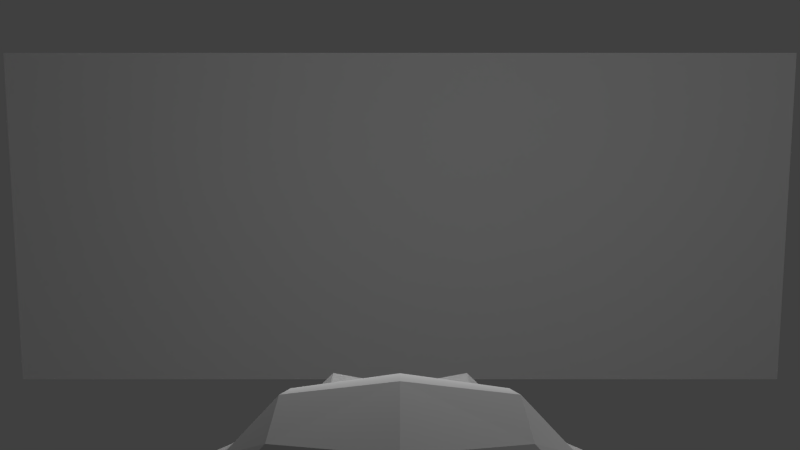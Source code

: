 # Source: quest-city.blend  (saved by Blender 2.59.0; exported with 4.5.12 LTS)
import bpy
from mathutils import Matrix  # noqa: F401  (used for matrix-valued properties, if any)

bpy.ops.wm.read_factory_settings(use_empty=True)
scene = bpy.context.scene
scene.name = 'level1'

# ---- collections
col_collection_1 = bpy.data.collections.new('Collection 1'); scene.collection.children.link(col_collection_1)
col_skybox = bpy.data.collections.new('skybox')  # instanced only; not linked into the scene
col_tiledfloor = bpy.data.collections.new('tiledfloor')  # instanced only; not linked into the scene
col_apartment = bpy.data.collections.new('apartment')  # instanced only; not linked into the scene
col_apartment_1 = bpy.data.collections.new('apartment')  # instanced only; not linked into the scene
col_jewel = bpy.data.collections.new('jewel')  # instanced only; not linked into the scene

# ---- world
world_world = bpy.data.worlds.new('World'); scene.world = world_world
world_world.color = (0.05088, 0.05088, 0.05088)
world_world.use_sun_shadow = False
world_world.sun_shadow_jitter_overblur = 0.0
world_world.cycles.sampling_method = 'MANUAL'
world_world.cycles.sample_map_resolution = 256

# ---- cameras
cam_camera = bpy.data.cameras.new('Camera')
cam_camera.clip_end = 100.0
cam_camera.lens = 35.0
cam_camera.ortho_scale = 7.314
cam_camera.dof.focus_distance = 0.0
cam_camera.dof.aperture_fstop = 128.0
cam_camera_001 = bpy.data.cameras.new('Camera.001')
cam_camera_001.clip_end = 1e+04
cam_camera_001.lens = 35.0
cam_camera_001.dof.focus_distance = 0.0
cam_camera_001.dof.aperture_fstop = 128.0

# ---- lights
light_point = bpy.data.lights.new('Point', 'POINT')
light_point.transmission_factor = 0.0
light_point.energy = 100.0
light_point.shadow_buffer_clip_start = 0.5
light_point.shadow_soft_size = 1.0
light_point.shadow_maximum_resolution = 0.006
light_point.use_absolute_resolution = True
light_point.cycles.use_multiple_importance_sampling = False
light_lamp = bpy.data.lights.new('Lamp', 'POINT')
light_lamp.transmission_factor = 0.0
light_lamp.cutoff_distance = 30.0
light_lamp.energy = 100.0
light_lamp.shadow_buffer_clip_start = 1.001
light_lamp.shadow_soft_size = 1.0
light_lamp.shadow_maximum_resolution = 0.006
light_lamp.use_absolute_resolution = True
light_lamp.cycles.use_multiple_importance_sampling = False

# ---- meshes
me_cube = bpy.data.meshes.new('Cube')
me_cube.from_pydata([(1.0, 1.0, -1.0), (1.0, -1.0, -1.0), (-1.0, -1.0, -1.0), (-1.0, 1.0, -1.0), (1.0, 1.0, 1.0), (1.0, -1.0, 1.0), (-1.0, -1.0, 1.0), (-1.0, 1.0, 1.0)], [], [(0, 1, 2, 3), (4, 7, 6, 5), (0, 4, 5, 1), (1, 5, 6, 2), (2, 6, 7, 3), (4, 0, 3, 7)])
_uv = me_cube.uv_layers.new(name='UVTex')
_uv.uv.foreach_set('vector', [0.0, 0.0, 1.0, 0.0, 1.0, 1.0, 0.0, 1.0, 0.0, 0.0, 1.0, 0.0, 1.0, 1.0, 0.0, 1.0, 0.0, 0.0, 1.0, 0.0, 1.0, 1.0, 0.0, 1.0, 1.0, 0.0, 1.0, 1.0, 0.0, 1.0, 0.0, 2.682e-07, 0.0, 0.0, 1.0, 0.0, 1.0, 1.0, 0.0, 1.0, 0.0, 0.0, 1.0, 0.0, 1.0, 1.0, 0.0, 1.0])
me_cube.use_remesh_preserve_volume = False
me_cube.use_remesh_preserve_attributes = False
me_cube.use_mirror_vertex_groups = False
me_cube.update()
me_cube_001 = bpy.data.meshes.new('Cube.001')
me_cube_001.from_pydata([(1.0, 1.0, -1.0), (1.0, -1.0, -1.0), (-1.0, -1.0, -1.0), (-1.0, 1.0, -1.0), (1.0, 1.0, 1.0), (1.0, -1.0, 1.0), (-1.0, -1.0, 1.0), (-1.0, 1.0, 1.0)], [], [(0, 1, 2, 3), (4, 7, 6, 5), (0, 4, 5, 1), (1, 5, 6, 2), (2, 6, 7, 3), (4, 0, 3, 7)])
me_cube_001.use_remesh_preserve_volume = False
me_cube_001.use_remesh_preserve_attributes = False
me_cube_001.use_mirror_vertex_groups = False
me_cube_001.update()
me_monkey = bpy.data.meshes.new('Monkey')
me_monkey.from_pydata([(0.4375, 0.1641, 0.7656), (-0.4375, 0.1641, 0.7656), (0.5, 0.09375, 0.6875), (-0.5, 0.09375, 0.6875), (0.5469, 0.05469, 0.5781), (-0.5469, 0.05469, 0.5781), (0.3516, -0.02344, 0.6172), (-0.3516, -0.02344, 0.6172), (0.3516, 0.03125, 0.7188), (-0.3516, 0.03125, 0.7188), (0.3516, 0.1328, 0.7812), (-0.3516, 0.1328, 0.7812), (0.2734, 0.1641, 0.7969), (-0.2734, 0.1641, 0.7969), (0.2031, 0.09375, 0.7422), (-0.2031, 0.09375, 0.7422), (0.1562, 0.05469, 0.6484), (-0.1562, 0.05469, 0.6484), (0.07812, 0.2422, 0.6562), (-0.07812, 0.2422, 0.6562), (0.1406, 0.2422, 0.7422), (-0.1406, 0.2422, 0.7422), (0.2422, 0.2422, 0.7969), (-0.2422, 0.2422, 0.7969), (0.2734, 0.3281, 0.7969), (-0.2734, 0.3281, 0.7969), (0.2031, 0.3906, 0.7422), (-0.2031, 0.3906, 0.7422), (0.1562, 0.4375, 0.6484), (-0.1562, 0.4375, 0.6484), (0.3516, 0.5156, 0.6172), (-0.3516, 0.5156, 0.6172), (0.3516, 0.4531, 0.7188), (-0.3516, 0.4531, 0.7188), (0.3516, 0.3594, 0.7812), (-0.3516, 0.3594, 0.7812), (0.4375, 0.3281, 0.7656), (-0.4375, 0.3281, 0.7656), (0.5, 0.3906, 0.6875), (-0.5, 0.3906, 0.6875), (0.5469, 0.4375, 0.5781), (-0.5469, 0.4375, 0.5781), (0.625, 0.2422, 0.5625), (-0.625, 0.2422, 0.5625), (0.5625, 0.2422, 0.6719), (-0.5625, 0.2422, 0.6719), (0.4688, 0.2422, 0.7578), (-0.4688, 0.2422, 0.7578), (0.4766, 0.2422, 0.7734), (-0.4766, 0.2422, 0.7734), (0.4453, 0.3359, 0.7812), (-0.4453, 0.3359, 0.7812), (0.3516, 0.375, 0.8047), (-0.3516, 0.375, 0.8047), (0.2656, 0.3359, 0.8203), (-0.2656, 0.3359, 0.8203), (0.2266, 0.2422, 0.8203), (-0.2266, 0.2422, 0.8203), (0.2656, 0.1562, 0.8203), (-0.2656, 0.1562, 0.8203), (0.3516, 0.2422, 0.8281), (-0.3516, 0.2422, 0.8281), (0.3516, 0.1172, 0.8047), (-0.3516, 0.1172, 0.8047), (0.4453, 0.1562, 0.7812), (-0.4453, 0.1562, 0.7812), (0.0, 0.4297, 0.7422), (0.0, 0.3516, 0.8203), (0.0, -0.6797, 0.7344), (0.0, -0.3203, 0.7812), (0.0, -0.1875, 0.7969), (0.0, -0.7734, 0.7188), (0.0, 0.4062, 0.6016), (0.0, 0.5703, 0.5703), (0.0, 0.8984, -0.5469), (0.0, 0.5625, -0.8516), (0.0, 0.07031, -0.8281), (0.0, -0.3828, -0.3516), (0.2031, -0.1875, 0.5625), (-0.2031, -0.1875, 0.5625), (0.3125, -0.4375, 0.5703), (-0.3125, -0.4375, 0.5703), (0.3516, -0.6953, 0.5703), (-0.3516, -0.6953, 0.5703), (0.3672, -0.8906, 0.5312), (-0.3672, -0.8906, 0.5312), (0.3281, -0.9453, 0.5234), (-0.3281, -0.9453, 0.5234), (0.1797, -0.9688, 0.5547), (-0.1797, -0.9688, 0.5547), (0.0, -0.9844, 0.5781), (0.4375, -0.1406, 0.5312), (-0.4375, -0.1406, 0.5312), (0.6328, -0.03906, 0.5391), (-0.6328, -0.03906, 0.5391), (0.8281, 0.1484, 0.4453), (-0.8281, 0.1484, 0.4453), (0.8594, 0.4297, 0.5938), (-0.8594, 0.4297, 0.5938), (0.7109, 0.4844, 0.625), (-0.7109, 0.4844, 0.625), (0.4922, 0.6016, 0.6875), (-0.4922, 0.6016, 0.6875), (0.3203, 0.7578, 0.7344), (-0.3203, 0.7578, 0.7344), (0.1562, 0.7188, 0.7578), (-0.1562, 0.7188, 0.7578), (0.0625, 0.4922, 0.75), (-0.0625, 0.4922, 0.75), (0.1641, 0.4141, 0.7734), (-0.1641, 0.4141, 0.7734), (0.125, 0.3047, 0.7656), (-0.125, 0.3047, 0.7656), (0.2031, 0.09375, 0.7422), (-0.2031, 0.09375, 0.7422), (0.375, 0.01562, 0.7031), (-0.375, 0.01562, 0.7031), (0.4922, 0.0625, 0.6719), (-0.4922, 0.0625, 0.6719), (0.625, 0.1875, 0.6484), (-0.625, 0.1875, 0.6484), (0.6406, 0.2969, 0.6484), (-0.6406, 0.2969, 0.6484), (0.6016, 0.375, 0.6641), (-0.6016, 0.375, 0.6641), (0.4297, 0.4375, 0.7188), (-0.4297, 0.4375, 0.7188), (0.25, 0.4688, 0.7578), (-0.25, 0.4688, 0.7578), (0.0, -0.7656, 0.7344), (0.1094, -0.7188, 0.7344), (-0.1094, -0.7188, 0.7344), (0.1172, -0.8359, 0.7109), (-0.1172, -0.8359, 0.7109), (0.0625, -0.8828, 0.6953), (-0.0625, -0.8828, 0.6953), (0.0, -0.8906, 0.6875), (0.0, -0.1953, 0.75), (0.0, -0.1406, 0.7422), (0.1016, -0.1484, 0.7422), (-0.1016, -0.1484, 0.7422), (0.125, -0.2266, 0.75), (-0.125, -0.2266, 0.75), (0.08594, -0.2891, 0.7422), (-0.08594, -0.2891, 0.7422), (0.3984, -0.04688, 0.6719), (-0.3984, -0.04688, 0.6719), (0.6172, 0.05469, 0.625), (-0.6172, 0.05469, 0.625), (0.7266, 0.2031, 0.6016), (-0.7266, 0.2031, 0.6016), (0.7422, 0.375, 0.6562), (-0.7422, 0.375, 0.6562), (0.6875, 0.4141, 0.7266), (-0.6875, 0.4141, 0.7266), (0.4375, 0.5469, 0.7969), (-0.4375, 0.5469, 0.7969), (0.3125, 0.6406, 0.8359), (-0.3125, 0.6406, 0.8359), (0.2031, 0.6172, 0.8516), (-0.2031, 0.6172, 0.8516), (0.1016, 0.4297, 0.8438), (-0.1016, 0.4297, 0.8438), (0.125, -0.1016, 0.8125), (-0.125, -0.1016, 0.8125), (0.2109, -0.4453, 0.7109), (-0.2109, -0.4453, 0.7109), (0.25, -0.7031, 0.6875), (-0.25, -0.7031, 0.6875), (0.2656, -0.8203, 0.6641), (-0.2656, -0.8203, 0.6641), (0.2344, -0.9141, 0.6328), (-0.2344, -0.9141, 0.6328), (0.1641, -0.9297, 0.6328), (-0.1641, -0.9297, 0.6328), (0.0, -0.9453, 0.6406), (0.0, 0.04688, 0.7266), (0.0, 0.2109, 0.7656), (0.3281, 0.4766, 0.7422), (-0.3281, 0.4766, 0.7422), (0.1641, 0.1406, 0.75), (-0.1641, 0.1406, 0.75), (0.1328, 0.2109, 0.7578), (-0.1328, 0.2109, 0.7578), (0.1172, -0.6875, 0.7344), (-0.1172, -0.6875, 0.7344), (0.07812, -0.4453, 0.75), (-0.07812, -0.4453, 0.75), (0.0, -0.4453, 0.75), (0.0, -0.3281, 0.7422), (0.09375, -0.2734, 0.7812), (-0.09375, -0.2734, 0.7812), (0.1328, -0.2266, 0.7969), (-0.1328, -0.2266, 0.7969), (0.1094, -0.1328, 0.7812), (-0.1094, -0.1328, 0.7812), (0.03906, -0.125, 0.7812), (-0.03906, -0.125, 0.7812), (0.0, -0.2031, 0.8281), (0.04688, -0.1484, 0.8125), (-0.04688, -0.1484, 0.8125), (0.09375, -0.1562, 0.8125), (-0.09375, -0.1562, 0.8125), (0.1094, -0.2266, 0.8281), (-0.1094, -0.2266, 0.8281), (0.07812, -0.25, 0.8047), (-0.07812, -0.25, 0.8047), (0.0, -0.2891, 0.8047), (0.2578, -0.3125, 0.5547), (-0.2578, -0.3125, 0.5547), (0.1641, -0.2422, 0.7109), (-0.1641, -0.2422, 0.7109), (0.1797, -0.3125, 0.7109), (-0.1797, -0.3125, 0.7109), (0.2344, -0.25, 0.5547), (-0.2344, -0.25, 0.5547), (0.0, -0.875, 0.6875), (0.04688, -0.8672, 0.6875), (-0.04688, -0.8672, 0.6875), (0.09375, -0.8203, 0.7109), (-0.09375, -0.8203, 0.7109), (0.09375, -0.7422, 0.7266), (-0.09375, -0.7422, 0.7266), (0.0, -0.7812, 0.6562), (0.09375, -0.75, 0.6641), (-0.09375, -0.75, 0.6641), (0.09375, -0.8125, 0.6406), (-0.09375, -0.8125, 0.6406), (0.04688, -0.8516, 0.6328), (-0.04688, -0.8516, 0.6328), (0.0, -0.8594, 0.6328), (0.1719, 0.2188, 0.7812), (-0.1719, 0.2188, 0.7812), (0.1875, 0.1562, 0.7734), (-0.1875, 0.1562, 0.7734), (0.3359, 0.4297, 0.7578), (-0.3359, 0.4297, 0.7578), (0.2734, 0.4219, 0.7734), (-0.2734, 0.4219, 0.7734), (0.4219, 0.3984, 0.7734), (-0.4219, 0.3984, 0.7734), (0.5625, 0.3516, 0.6953), (-0.5625, 0.3516, 0.6953), (0.5859, 0.2891, 0.6875), (-0.5859, 0.2891, 0.6875), (0.5781, 0.1953, 0.6797), (-0.5781, 0.1953, 0.6797), (0.4766, 0.1016, 0.7188), (-0.4766, 0.1016, 0.7188), (0.375, 0.0625, 0.7422), (-0.375, 0.0625, 0.7422), (0.2266, 0.1094, 0.7812), (-0.2266, 0.1094, 0.7812), (0.1797, 0.2969, 0.7812), (-0.1797, 0.2969, 0.7812), (0.2109, 0.375, 0.7812), (-0.2109, 0.375, 0.7812), (0.2344, 0.3594, 0.7578), (-0.2344, 0.3594, 0.7578), (0.1953, 0.2969, 0.7578), (-0.1953, 0.2969, 0.7578), (0.2422, 0.125, 0.7578), (-0.2422, 0.125, 0.7578), (0.375, 0.08594, 0.7266), (-0.375, 0.08594, 0.7266), (0.4609, 0.1172, 0.7031), (-0.4609, 0.1172, 0.7031), (0.5469, 0.2109, 0.6719), (-0.5469, 0.2109, 0.6719), (0.5547, 0.2812, 0.6719), (-0.5547, 0.2812, 0.6719), (0.5312, 0.3359, 0.6797), (-0.5312, 0.3359, 0.6797), (0.4141, 0.3906, 0.75), (-0.4141, 0.3906, 0.75), (0.2812, 0.3984, 0.7656), (-0.2812, 0.3984, 0.7656), (0.3359, 0.4062, 0.75), (-0.3359, 0.4062, 0.75), (0.2031, 0.1719, 0.75), (-0.2031, 0.1719, 0.75), (0.1953, 0.2266, 0.75), (-0.1953, 0.2266, 0.75), (0.1094, 0.4609, 0.6094), (-0.1094, 0.4609, 0.6094), (0.1953, 0.6641, 0.6172), (-0.1953, 0.6641, 0.6172), (0.3359, 0.6875, 0.5938), (-0.3359, 0.6875, 0.5938), (0.4844, 0.5547, 0.5547), (-0.4844, 0.5547, 0.5547), (0.6797, 0.4531, 0.4922), (-0.6797, 0.4531, 0.4922), (0.7969, 0.4062, 0.4609), (-0.7969, 0.4062, 0.4609), (0.7734, 0.1641, 0.375), (-0.7734, 0.1641, 0.375), (0.6016, 0.0, 0.4141), (-0.6016, 0.0, 0.4141), (0.4375, -0.09375, 0.4688), (-0.4375, -0.09375, 0.4688), (0.0, 0.8984, 0.2891), (0.0, 0.9844, -0.07812), (0.0, -0.1953, -0.6719), (0.0, -0.4609, 0.1875), (0.0, -0.9766, 0.4609), (0.0, -0.8047, 0.3438), (0.0, -0.5703, 0.3203), (0.0, -0.4844, 0.2812), (0.8516, 0.2344, 0.05469), (-0.8516, 0.2344, 0.05469), (0.8594, 0.3203, -0.04688), (-0.8594, 0.3203, -0.04688), (0.7734, 0.2656, -0.4375), (-0.7734, 0.2656, -0.4375), (0.4609, 0.4375, -0.7031), (-0.4609, 0.4375, -0.7031), (0.7344, -0.04688, 0.07031), (-0.7344, -0.04688, 0.07031), (0.5938, -0.125, -0.1641), (-0.5938, -0.125, -0.1641), (0.6406, -0.007812, -0.4297), (-0.6406, -0.007812, -0.4297), (0.3359, 0.05469, -0.6641), (-0.3359, 0.05469, -0.6641), (0.2344, -0.3516, 0.4062), (-0.2344, -0.3516, 0.4062), (0.1797, -0.4141, 0.2578), (-0.1797, -0.4141, 0.2578), (0.2891, -0.7109, 0.3828), (-0.2891, -0.7109, 0.3828), (0.25, -0.5, 0.3906), (-0.25, -0.5, 0.3906), (0.3281, -0.9141, 0.3984), (-0.3281, -0.9141, 0.3984), (0.1406, -0.7578, 0.3672), (-0.1406, -0.7578, 0.3672), (0.125, -0.5391, 0.3594), (-0.125, -0.5391, 0.3594), (0.1641, -0.9453, 0.4375), (-0.1641, -0.9453, 0.4375), (0.2188, -0.2812, 0.4297), (-0.2188, -0.2812, 0.4297), (0.2109, -0.2266, 0.4688), (-0.2109, -0.2266, 0.4688), (0.2031, -0.1719, 0.5), (-0.2031, -0.1719, 0.5), (0.2109, -0.3906, 0.1641), (-0.2109, -0.3906, 0.1641), (0.2969, -0.3125, -0.2656), (-0.2969, -0.3125, -0.2656), (0.3438, -0.1484, -0.5391), (-0.3438, -0.1484, -0.5391), (0.4531, 0.8672, -0.3828), (-0.4531, 0.8672, -0.3828), (0.4531, 0.9297, -0.07031), (-0.4531, 0.9297, -0.07031), (0.4531, 0.8516, 0.2344), (-0.4531, 0.8516, 0.2344), (0.4609, 0.5234, 0.4297), (-0.4609, 0.5234, 0.4297), (0.7266, 0.4062, 0.3359), (-0.7266, 0.4062, 0.3359), (0.6328, 0.4531, 0.2812), (-0.6328, 0.4531, 0.2812), (0.6406, 0.7031, 0.05469), (-0.6406, 0.7031, 0.05469), (0.7969, 0.5625, 0.125), (-0.7969, 0.5625, 0.125), (0.7969, 0.6172, -0.1172), (-0.7969, 0.6172, -0.1172), (0.6406, 0.75, -0.1953), (-0.6406, 0.75, -0.1953), (0.6406, 0.6797, -0.4453), (-0.6406, 0.6797, -0.4453), (0.7969, 0.5391, -0.3594), (-0.7969, 0.5391, -0.3594), (0.6172, 0.3281, -0.5859), (-0.6172, 0.3281, -0.5859), (0.4844, 0.02344, -0.5469), (-0.4844, 0.02344, -0.5469), (0.8203, 0.3281, -0.2031), (-0.8203, 0.3281, -0.2031), (0.4062, -0.1719, 0.1484), (-0.4062, -0.1719, 0.1484), (0.4297, -0.1953, -0.2109), (-0.4297, -0.1953, -0.2109), (0.8906, 0.4062, -0.2344), (-0.8906, 0.4062, -0.2344), (0.7734, -0.1406, -0.125), (-0.7734, -0.1406, -0.125), (1.039, -0.1016, -0.3281), (-1.039, -0.1016, -0.3281), (1.281, 0.05469, -0.4297), (-1.281, 0.05469, -0.4297), (1.352, 0.3203, -0.4219), (-1.352, 0.3203, -0.4219), (1.234, 0.5078, -0.4219), (-1.234, 0.5078, -0.4219), (1.023, 0.4766, -0.3125), (-1.023, 0.4766, -0.3125), (1.016, 0.4141, -0.2891), (-1.016, 0.4141, -0.2891), (1.188, 0.4375, -0.3906), (-1.188, 0.4375, -0.3906), (1.266, 0.2891, -0.4062), (-1.266, 0.2891, -0.4062), (1.211, 0.07812, -0.4062), (-1.211, 0.07812, -0.4062), (1.031, -0.03906, -0.3047), (-1.031, -0.03906, -0.3047), (0.8281, -0.07031, -0.1328), (-0.8281, -0.07031, -0.1328), (0.9219, 0.3594, -0.2188), (-0.9219, 0.3594, -0.2188), (0.9453, 0.3047, -0.2891), (-0.9453, 0.3047, -0.2891), (0.8828, -0.02344, -0.2109), (-0.8828, -0.02344, -0.2109), (1.039, 0.0, -0.3672), (-1.039, 0.0, -0.3672), (1.188, 0.09375, -0.4453), (-1.188, 0.09375, -0.4453), (1.234, 0.25, -0.4453), (-1.234, 0.25, -0.4453), (1.172, 0.3594, -0.4375), (-1.172, 0.3594, -0.4375), (1.023, 0.3438, -0.3594), (-1.023, 0.3438, -0.3594), (0.8438, 0.2891, -0.2109), (-0.8438, 0.2891, -0.2109), (0.8359, 0.1719, -0.2734), (-0.8359, 0.1719, -0.2734), (0.7578, 0.09375, -0.2734), (-0.7578, 0.09375, -0.2734), (0.8203, 0.08594, -0.2734), (-0.8203, 0.08594, -0.2734), (0.8438, 0.01562, -0.2734), (-0.8438, 0.01562, -0.2734), (0.8125, -0.01562, -0.2734), (-0.8125, -0.01562, -0.2734), (0.7266, 0.0, -0.07031), (-0.7266, 0.0, -0.07031), (0.7188, -0.02344, -0.1719), (-0.7188, -0.02344, -0.1719), (0.7188, 0.03906, -0.1875), (-0.7188, 0.03906, -0.1875), (0.7969, 0.2031, -0.2109), (-0.7969, 0.2031, -0.2109), (0.8906, 0.2422, -0.2656), (-0.8906, 0.2422, -0.2656), (0.8906, 0.2344, -0.3203), (-0.8906, 0.2344, -0.3203), (0.8125, -0.01562, -0.3203), (-0.8125, -0.01562, -0.3203), (0.8516, 0.01562, -0.3203), (-0.8516, 0.01562, -0.3203), (0.8281, 0.07812, -0.3203), (-0.8281, 0.07812, -0.3203), (0.7656, 0.09375, -0.3203), (-0.7656, 0.09375, -0.3203), (0.8438, 0.1719, -0.3203), (-0.8438, 0.1719, -0.3203), (1.039, 0.3281, -0.4141), (-1.039, 0.3281, -0.4141), (1.188, 0.3438, -0.4844), (-1.188, 0.3438, -0.4844), (1.258, 0.2422, -0.4922), (-1.258, 0.2422, -0.4922), (1.211, 0.08594, -0.4844), (-1.211, 0.08594, -0.4844), (1.047, 0.0, -0.4219), (-1.047, 0.0, -0.4219), (0.8828, -0.01562, -0.2656), (-0.8828, -0.01562, -0.2656), (0.9531, 0.2891, -0.3438), (-0.9531, 0.2891, -0.3438), (0.8906, 0.1094, -0.3281), (-0.8906, 0.1094, -0.3281), (0.9375, 0.0625, -0.3359), (-0.9375, 0.0625, -0.3359), (1.0, 0.125, -0.3672), (-1.0, 0.125, -0.3672), (0.9609, 0.1719, -0.3516), (-0.9609, 0.1719, -0.3516), (1.016, 0.2344, -0.375), (-1.016, 0.2344, -0.375), (1.055, 0.1875, -0.3828), (-1.055, 0.1875, -0.3828), (1.109, 0.2109, -0.3906), (-1.109, 0.2109, -0.3906), (1.086, 0.2734, -0.3906), (-1.086, 0.2734, -0.3906), (1.023, 0.4375, -0.4844), (-1.023, 0.4375, -0.4844), (1.25, 0.4688, -0.5469), (-1.25, 0.4688, -0.5469), (1.367, 0.2969, -0.5), (-1.367, 0.2969, -0.5), (1.312, 0.05469, -0.5312), (-1.312, 0.05469, -0.5312), (1.039, -0.08594, -0.4922), (-1.039, -0.08594, -0.4922), (0.7891, -0.125, -0.3281), (-0.7891, -0.125, -0.3281), (0.8594, 0.3828, -0.3828), (-0.8594, 0.3828, -0.3828)], [], [(46, 0, 2, 44), (3, 1, 47, 45), (44, 2, 4, 42), (5, 3, 45, 43), (2, 8, 6, 4), (7, 9, 3, 5), (0, 10, 8, 2), (9, 11, 1, 3), (10, 12, 14, 8), (15, 13, 11, 9), (8, 14, 16, 6), (17, 15, 9, 7), (14, 20, 18, 16), (19, 21, 15, 17), (12, 22, 20, 14), (21, 23, 13, 15), (22, 24, 26, 20), (27, 25, 23, 21), (20, 26, 28, 18), (29, 27, 21, 19), (26, 32, 30, 28), (31, 33, 27, 29), (24, 34, 32, 26), (33, 35, 25, 27), (34, 36, 38, 32), (39, 37, 35, 33), (32, 38, 40, 30), (41, 39, 33, 31), (38, 44, 42, 40), (43, 45, 39, 41), (36, 46, 44, 38), (45, 47, 37, 39), (46, 36, 50, 48), (51, 37, 47, 49), (36, 34, 52, 50), (53, 35, 37, 51), (34, 24, 54, 52), (55, 25, 35, 53), (24, 22, 56, 54), (57, 23, 25, 55), (22, 12, 58, 56), (59, 13, 23, 57), (12, 10, 62, 58), (63, 11, 13, 59), (10, 0, 64, 62), (65, 1, 11, 63), (0, 46, 48, 64), (49, 47, 1, 65), (60, 64, 48), (49, 65, 61), (62, 64, 60), (61, 65, 63), (60, 58, 62), (63, 59, 61), (60, 56, 58), (59, 57, 61), (60, 54, 56), (57, 55, 61), (60, 52, 54), (55, 53, 61), (60, 50, 52), (53, 51, 61), (60, 48, 50), (51, 49, 61), (88, 173, 175, 90), (175, 174, 89, 90), (86, 171, 173, 88), (174, 172, 87, 89), (84, 169, 171, 86), (172, 170, 85, 87), (82, 167, 169, 84), (170, 168, 83, 85), (80, 165, 167, 82), (168, 166, 81, 83), (78, 91, 145, 163), (146, 92, 79, 164), (91, 93, 147, 145), (148, 94, 92, 146), (93, 95, 149, 147), (150, 96, 94, 148), (95, 97, 151, 149), (152, 98, 96, 150), (97, 99, 153, 151), (154, 100, 98, 152), (99, 101, 155, 153), (156, 102, 100, 154), (101, 103, 157, 155), (158, 104, 102, 156), (103, 105, 159, 157), (160, 106, 104, 158), (105, 107, 161, 159), (162, 108, 106, 160), (107, 66, 67, 161), (67, 66, 108, 162), (109, 127, 159, 161), (160, 128, 110, 162), (127, 178, 157, 159), (158, 179, 128, 160), (125, 155, 157, 178), (158, 156, 126, 179), (123, 153, 155, 125), (156, 154, 124, 126), (121, 151, 153, 123), (154, 152, 122, 124), (119, 149, 151, 121), (152, 150, 120, 122), (117, 147, 149, 119), (150, 148, 118, 120), (115, 145, 147, 117), (148, 146, 116, 118), (113, 163, 145, 115), (146, 164, 114, 116), (113, 180, 176, 163), (176, 181, 114, 164), (109, 161, 67, 111), (67, 162, 110, 112), (111, 67, 177, 182), (177, 67, 112, 183), (176, 180, 182, 177), (183, 181, 176, 177), (134, 136, 175, 173), (175, 136, 135, 174), (132, 134, 173, 171), (174, 135, 133, 172), (130, 132, 171, 169), (172, 133, 131, 170), (165, 186, 184, 167), (185, 187, 166, 168), (130, 169, 167, 184), (168, 170, 131, 185), (143, 189, 188, 186), (188, 189, 144, 187), (184, 186, 188, 68), (188, 187, 185, 68), (129, 130, 184, 68), (185, 131, 129, 68), (141, 192, 190, 143), (191, 193, 142, 144), (139, 194, 192, 141), (193, 195, 140, 142), (138, 196, 194, 139), (195, 197, 138, 140), (137, 70, 196, 138), (197, 70, 137, 138), (189, 143, 190, 69), (191, 144, 189, 69), (69, 190, 205, 207), (206, 191, 69, 207), (70, 198, 199, 196), (200, 198, 70, 197), (196, 199, 201, 194), (202, 200, 197, 195), (194, 201, 203, 192), (204, 202, 195, 193), (192, 203, 205, 190), (206, 204, 193, 191), (198, 203, 201, 199), (202, 204, 198, 200), (198, 207, 205, 203), (206, 207, 198, 204), (138, 139, 163, 176), (164, 140, 138, 176), (139, 141, 210, 163), (211, 142, 140, 164), (141, 143, 212, 210), (213, 144, 142, 211), (143, 186, 165, 212), (166, 187, 144, 213), (80, 208, 212, 165), (213, 209, 81, 166), (208, 214, 210, 212), (211, 215, 209, 213), (78, 163, 210, 214), (211, 164, 79, 215), (130, 129, 71, 221), (71, 129, 131, 222), (132, 130, 221, 219), (222, 131, 133, 220), (134, 132, 219, 217), (220, 133, 135, 218), (136, 134, 217, 216), (218, 135, 136, 216), (216, 217, 228, 230), (229, 218, 216, 230), (217, 219, 226, 228), (227, 220, 218, 229), (219, 221, 224, 226), (225, 222, 220, 227), (221, 71, 223, 224), (223, 71, 222, 225), (223, 230, 228, 224), (229, 230, 223, 225), (224, 228, 226), (227, 229, 225), (182, 180, 233, 231), (234, 181, 183, 232), (111, 182, 231, 253), (232, 183, 112, 254), (109, 111, 253, 255), (254, 112, 110, 256), (180, 113, 251, 233), (252, 114, 181, 234), (113, 115, 249, 251), (250, 116, 114, 252), (115, 117, 247, 249), (248, 118, 116, 250), (117, 119, 245, 247), (246, 120, 118, 248), (119, 121, 243, 245), (244, 122, 120, 246), (121, 123, 241, 243), (242, 124, 122, 244), (123, 125, 239, 241), (240, 126, 124, 242), (125, 178, 235, 239), (236, 179, 126, 240), (178, 127, 237, 235), (238, 128, 179, 236), (127, 109, 255, 237), (256, 110, 128, 238), (237, 255, 257, 275), (258, 256, 238, 276), (235, 237, 275, 277), (276, 238, 236, 278), (239, 235, 277, 273), (278, 236, 240, 274), (241, 239, 273, 271), (274, 240, 242, 272), (243, 241, 271, 269), (272, 242, 244, 270), (245, 243, 269, 267), (270, 244, 246, 268), (247, 245, 267, 265), (268, 246, 248, 266), (249, 247, 265, 263), (266, 248, 250, 264), (251, 249, 263, 261), (264, 250, 252, 262), (233, 251, 261, 279), (262, 252, 234, 280), (255, 253, 259, 257), (260, 254, 256, 258), (253, 231, 281, 259), (282, 232, 254, 260), (231, 233, 279, 281), (280, 234, 232, 282), (66, 107, 283, 72), (284, 108, 66, 72), (107, 105, 285, 283), (286, 106, 108, 284), (105, 103, 287, 285), (288, 104, 106, 286), (103, 101, 289, 287), (290, 102, 104, 288), (101, 99, 291, 289), (292, 100, 102, 290), (99, 97, 293, 291), (294, 98, 100, 292), (97, 95, 295, 293), (296, 96, 98, 294), (95, 93, 297, 295), (298, 94, 96, 296), (93, 91, 299, 297), (300, 92, 94, 298), (307, 308, 327, 337), (328, 308, 307, 338), (306, 307, 337, 335), (338, 307, 306, 336), (305, 306, 335, 339), (336, 306, 305, 340), (88, 90, 305, 339), (305, 90, 89, 340), (86, 88, 339, 333), (340, 89, 87, 334), (84, 86, 333, 329), (334, 87, 85, 330), (82, 84, 329, 331), (330, 85, 83, 332), (329, 335, 337, 331), (338, 336, 330, 332), (329, 333, 339, 335), (340, 334, 330, 336), (325, 331, 337, 327), (338, 332, 326, 328), (80, 82, 331, 325), (332, 83, 81, 326), (208, 341, 343, 214), (344, 342, 209, 215), (80, 325, 341, 208), (342, 326, 81, 209), (78, 214, 343, 345), (344, 215, 79, 346), (78, 345, 299, 91), (300, 346, 79, 92), (76, 323, 351, 303), (352, 324, 76, 303), (303, 351, 349, 77), (350, 352, 303, 77), (77, 349, 347, 304), (348, 350, 77, 304), (304, 347, 327, 308), (328, 348, 304, 308), (325, 327, 347, 341), (348, 328, 326, 342), (295, 297, 317, 309), (318, 298, 296, 310), (75, 315, 323, 76), (324, 316, 75, 76), (301, 357, 355, 302), (356, 358, 301, 302), (302, 355, 353, 74), (354, 356, 302, 74), (74, 353, 315, 75), (316, 354, 74, 75), (291, 293, 361, 363), (362, 294, 292, 364), (363, 361, 367, 365), (368, 362, 364, 366), (365, 367, 369, 371), (370, 368, 366, 372), (371, 369, 375, 373), (376, 370, 372, 374), (313, 377, 373, 375), (374, 378, 314, 376), (315, 353, 373, 377), (374, 354, 316, 378), (353, 355, 371, 373), (372, 356, 354, 374), (355, 357, 365, 371), (366, 358, 356, 372), (357, 359, 363, 365), (364, 360, 358, 366), (289, 291, 363, 359), (364, 292, 290, 360), (73, 359, 357, 301), (358, 360, 73, 301), (283, 285, 287, 289), (288, 286, 284, 290), (283, 289, 359, 73), (360, 290, 284, 73), (72, 283, 73), (73, 284, 72), (293, 295, 309, 361), (310, 296, 294, 362), (309, 311, 367, 361), (368, 312, 310, 362), (311, 381, 369, 367), (370, 382, 312, 368), (313, 375, 369, 381), (370, 376, 314, 382), (347, 349, 385, 383), (386, 350, 348, 384), (317, 383, 385, 319), (386, 384, 318, 320), (297, 299, 383, 317), (384, 300, 298, 318), (299, 343, 341, 383), (342, 344, 300, 384), (341, 347, 383), (384, 348, 342), (299, 345, 343), (344, 346, 300), (313, 321, 379, 377), (380, 322, 314, 378), (315, 377, 379, 323), (380, 378, 316, 324), (319, 385, 379, 321), (380, 386, 320, 322), (349, 351, 379, 385), (380, 352, 350, 386), (323, 379, 351), (352, 380, 324), (399, 387, 413, 401), (414, 388, 400, 402), (399, 401, 403, 397), (404, 402, 400, 398), (397, 403, 405, 395), (406, 404, 398, 396), (395, 405, 407, 393), (408, 406, 396, 394), (393, 407, 409, 391), (410, 408, 394, 392), (391, 409, 411, 389), (412, 410, 392, 390), (409, 419, 417, 411), (418, 420, 410, 412), (407, 421, 419, 409), (420, 422, 408, 410), (405, 423, 421, 407), (422, 424, 406, 408), (403, 425, 423, 405), (424, 426, 404, 406), (401, 427, 425, 403), (426, 428, 402, 404), (401, 413, 415, 427), (416, 414, 402, 428), (317, 319, 443, 441), (444, 320, 318, 442), (319, 389, 411, 443), (412, 390, 320, 444), (309, 317, 441, 311), (442, 318, 310, 312), (381, 429, 413, 387), (414, 430, 382, 388), (411, 417, 439, 443), (440, 418, 412, 444), (437, 445, 443, 439), (444, 446, 438, 440), (433, 445, 437, 435), (438, 446, 434, 436), (431, 447, 445, 433), (446, 448, 432, 434), (429, 447, 431, 449), (432, 448, 430, 450), (413, 429, 449, 415), (450, 430, 414, 416), (311, 447, 429, 381), (430, 448, 312, 382), (311, 441, 445, 447), (446, 442, 312, 448), (441, 443, 445), (446, 444, 442), (415, 449, 451, 475), (452, 450, 416, 476), (449, 431, 461, 451), (462, 432, 450, 452), (431, 433, 459, 461), (460, 434, 432, 462), (433, 435, 457, 459), (458, 436, 434, 460), (435, 437, 455, 457), (456, 438, 436, 458), (437, 439, 453, 455), (454, 440, 438, 456), (439, 417, 473, 453), (474, 418, 440, 454), (427, 415, 475, 463), (476, 416, 428, 464), (425, 427, 463, 465), (464, 428, 426, 466), (423, 425, 465, 467), (466, 426, 424, 468), (421, 423, 467, 469), (468, 424, 422, 470), (419, 421, 469, 471), (470, 422, 420, 472), (417, 419, 471, 473), (472, 420, 418, 474), (457, 455, 479, 477), (480, 456, 458, 478), (477, 479, 481, 483), (482, 480, 478, 484), (483, 481, 487, 485), (488, 482, 484, 486), (485, 487, 489, 491), (490, 488, 486, 492), (463, 475, 485, 491), (486, 476, 464, 492), (451, 483, 485, 475), (486, 484, 452, 476), (451, 461, 477, 483), (478, 462, 452, 484), (457, 477, 461, 459), (462, 478, 458, 460), (453, 473, 479, 455), (480, 474, 454, 456), (471, 481, 479, 473), (480, 482, 472, 474), (469, 487, 481, 471), (482, 488, 470, 472), (467, 489, 487, 469), (488, 490, 468, 470), (465, 491, 489, 467), (490, 492, 466, 468), (463, 491, 465), (466, 492, 464), (391, 389, 503, 501), (504, 390, 392, 502), (393, 391, 501, 499), (502, 392, 394, 500), (395, 393, 499, 497), (500, 394, 396, 498), (397, 395, 497, 495), (498, 396, 398, 496), (399, 397, 495, 493), (496, 398, 400, 494), (387, 399, 493, 505), (494, 400, 388, 506), (493, 501, 503, 505), (504, 502, 494, 506), (493, 495, 499, 501), (500, 496, 494, 502), (495, 497, 499), (500, 498, 496), (313, 381, 387, 505), (388, 382, 314, 506), (313, 505, 503, 321), (504, 506, 314, 322), (319, 321, 503, 389), (504, 322, 320, 390)])
me_monkey.use_remesh_preserve_volume = False
me_monkey.use_remesh_preserve_attributes = False
me_monkey.use_mirror_vertex_groups = False
me_monkey.update()

# ---- objects
ob_point = bpy.data.objects.new('Point', light_point)
ob_cube = bpy.data.objects.new('Cube', me_cube)
ob_lamp = bpy.data.objects.new('Lamp', light_lamp)
ob_camera = bpy.data.objects.new('Camera', cam_camera)
ob_avatar = bpy.data.objects.new('avatar', me_cube_001)
ob_avatarcam = bpy.data.objects.new('avatarcam', cam_camera_001)
ob_monkey = bpy.data.objects.new('Monkey', me_monkey)
ob_skybox = bpy.data.objects.new('skybox', None)
ob_tiledfloor_025 = bpy.data.objects.new('tiledfloor.025', None)
ob_tiledfloor_024 = bpy.data.objects.new('tiledfloor.024', None)
ob_tiledfloor_023 = bpy.data.objects.new('tiledfloor.023', None)
ob_tiledfloor_022 = bpy.data.objects.new('tiledfloor.022', None)
ob_tiledfloor_021 = bpy.data.objects.new('tiledfloor.021', None)
ob_tiledfloor_020 = bpy.data.objects.new('tiledfloor.020', None)
ob_tiledfloor_019 = bpy.data.objects.new('tiledfloor.019', None)
ob_tiledfloor_018 = bpy.data.objects.new('tiledfloor.018', None)
ob_tiledfloor_017 = bpy.data.objects.new('tiledfloor.017', None)
ob_tiledfloor_016 = bpy.data.objects.new('tiledfloor.016', None)
ob_tiledfloor_015 = bpy.data.objects.new('tiledfloor.015', None)
ob_tiledfloor_014 = bpy.data.objects.new('tiledfloor.014', None)
ob_tiledfloor_013 = bpy.data.objects.new('tiledfloor.013', None)
ob_tiledfloor_012 = bpy.data.objects.new('tiledfloor.012', None)
ob_tiledfloor_011 = bpy.data.objects.new('tiledfloor.011', None)
ob_tiledfloor_010 = bpy.data.objects.new('tiledfloor.010', None)
ob_tiledfloor_009 = bpy.data.objects.new('tiledfloor.009', None)
ob_tiledfloor_008 = bpy.data.objects.new('tiledfloor.008', None)
ob_tiledfloor_007 = bpy.data.objects.new('tiledfloor.007', None)
ob_tiledfloor_006 = bpy.data.objects.new('tiledfloor.006', None)
ob_tiledfloor_005 = bpy.data.objects.new('tiledfloor.005', None)
ob_tiledfloor_004 = bpy.data.objects.new('tiledfloor.004', None)
ob_tiledfloor_003 = bpy.data.objects.new('tiledfloor.003', None)
ob_tiledfloor_002 = bpy.data.objects.new('tiledfloor.002', None)
ob_tiledfloor_001 = bpy.data.objects.new('tiledfloor.001', None)
ob_tiledfloor = bpy.data.objects.new('tiledfloor', None)
ob_apartment_041 = bpy.data.objects.new('apartment.041', None)
ob_apartment_040 = bpy.data.objects.new('apartment.040', None)
ob_apartment_039 = bpy.data.objects.new('apartment.039', None)
ob_apartment_038 = bpy.data.objects.new('apartment.038', None)
ob_apartment_037 = bpy.data.objects.new('apartment.037', None)
ob_apartment_036 = bpy.data.objects.new('apartment.036', None)
ob_apartment_035 = bpy.data.objects.new('apartment.035', None)
ob_apartment_034 = bpy.data.objects.new('apartment.034', None)
ob_apartment_033 = bpy.data.objects.new('apartment.033', None)
ob_apartment_030 = bpy.data.objects.new('apartment.030', None)
ob_apartment_029 = bpy.data.objects.new('apartment.029', None)
ob_apartment_028 = bpy.data.objects.new('apartment.028', None)
ob_apartment_027 = bpy.data.objects.new('apartment.027', None)
ob_apartment_026 = bpy.data.objects.new('apartment.026', None)
ob_apartment_025 = bpy.data.objects.new('apartment.025', None)
ob_apartment_024 = bpy.data.objects.new('apartment.024', None)
ob_apartment_023 = bpy.data.objects.new('apartment.023', None)
ob_apartment_022 = bpy.data.objects.new('apartment.022', None)
ob_apartment_021 = bpy.data.objects.new('apartment.021', None)
ob_apartment_020 = bpy.data.objects.new('apartment.020', None)
ob_apartment_019 = bpy.data.objects.new('apartment.019', None)
ob_apartment_018 = bpy.data.objects.new('apartment.018', None)
ob_apartment_010 = bpy.data.objects.new('apartment.010', None)
ob_apartment_007 = bpy.data.objects.new('apartment.007', None)
ob_apartment_006 = bpy.data.objects.new('apartment.006', None)
ob_apartment_005 = bpy.data.objects.new('apartment.005', None)
ob_apartment_004 = bpy.data.objects.new('apartment.004', None)
ob_apartment_002 = bpy.data.objects.new('apartment.002', None)
ob_apartment = bpy.data.objects.new('apartment', None)
ob_apartment_045 = bpy.data.objects.new('apartment.045', None)
ob_apartment_044 = bpy.data.objects.new('apartment.044', None)
ob_apartment_043 = bpy.data.objects.new('apartment.043', None)
ob_apartment_042 = bpy.data.objects.new('apartment.042', None)
ob_apartment_032 = bpy.data.objects.new('apartment.032', None)
ob_apartment_031 = bpy.data.objects.new('apartment.031', None)
ob_apartment_017 = bpy.data.objects.new('apartment.017', None)
ob_apartment_016 = bpy.data.objects.new('apartment.016', None)
ob_apartment_015 = bpy.data.objects.new('apartment.015', None)
ob_apartment_014 = bpy.data.objects.new('apartment.014', None)
ob_apartment_013 = bpy.data.objects.new('apartment.013', None)
ob_apartment_012 = bpy.data.objects.new('apartment.012', None)
ob_apartment_011 = bpy.data.objects.new('apartment.011', None)
ob_apartment_009 = bpy.data.objects.new('apartment.009', None)
ob_apartment_008 = bpy.data.objects.new('apartment.008', None)
ob_apartment_003 = bpy.data.objects.new('apartment.003', None)
ob_apartment_001 = bpy.data.objects.new('apartment.001', None)
ob_jewel_005 = bpy.data.objects.new('jewel.005', None)
ob_jewel_004 = bpy.data.objects.new('jewel.004', None)
ob_jewel_003 = bpy.data.objects.new('jewel.003', None)
ob_jewel_002 = bpy.data.objects.new('jewel.002', None)
ob_jewel_001 = bpy.data.objects.new('jewel.001', None)
ob_jewel = bpy.data.objects.new('jewel', None)

# ---- transforms, parenting, visibility, modifiers, constraints
ob_point.location = (-0.1306, 1.847, 4.588)
ob_point.scale = (2.0, 2.0, 2.0)
ob_point.lineart.crease_threshold = 0.0
ob_cube.location = (0.0, 10.0, 3.5)
ob_cube.scale = (6.314, 0.268, 2.68)
ob_cube.lineart.crease_threshold = 0.0
ob_lamp.location = (4.076, 1.005, 5.904)
ob_lamp.rotation_euler = (0.6503, 0.05522, 1.866)
ob_lamp.lock_rotations_4d = False
ob_lamp.empty_display_type = 'ARROWS'
ob_lamp.color = (0.0, 0.0, 0.0, 0.0)
ob_lamp.lineart.crease_threshold = 0.0
ob_camera.location = (7.481, -6.508, 5.344)
ob_camera.rotation_euler = (1.109, 0.01082, 0.8149)
ob_camera.lock_rotations_4d = False
ob_camera.empty_display_type = 'ARROWS'
ob_camera.color = (0.0, 0.0, 0.0, 0.0)
ob_camera.display_type = 'WIRE'
ob_camera.lineart.crease_threshold = 0.0
ob_avatar.location = (0.0, 0.0, 3.03)
ob_avatar.hide_render = True
ob_avatar.lineart.crease_threshold = 0.0
ob_avatarcam.parent = ob_avatar
ob_avatarcam.location = (0.0, -2.887, 1.909)
ob_avatarcam.rotation_euler = (1.451, -0.0, 0.0)
ob_avatarcam.lineart.crease_threshold = 0.0
ob_monkey.parent = ob_avatar
ob_monkey.location = (0.0, 0.0, 0.0)
ob_monkey.rotation_euler = (1.571, -0.0, -3.142)
ob_monkey.lineart.crease_threshold = 0.0
ob_skybox.location = (0.0, 0.0, 0.0)
ob_skybox.empty_image_offset = (0.0, 0.0)
ob_skybox.show_instancer_for_render = False
ob_skybox.instance_type = 'COLLECTION'
ob_skybox.lineart.crease_threshold = 0.0
ob_tiledfloor_025.location = (0.0, -200.0, 0.0)
ob_tiledfloor_025.empty_image_offset = (0.0, 0.0)
ob_tiledfloor_025.show_instancer_for_render = False
ob_tiledfloor_025.instance_type = 'COLLECTION'
ob_tiledfloor_025.lineart.crease_threshold = 0.0
ob_tiledfloor_024.location = (100.0, -200.0, 0.0)
ob_tiledfloor_024.empty_image_offset = (0.0, 0.0)
ob_tiledfloor_024.show_instancer_for_render = False
ob_tiledfloor_024.instance_type = 'COLLECTION'
ob_tiledfloor_024.lineart.crease_threshold = 0.0
ob_tiledfloor_023.location = (100.0, -300.0, 0.0)
ob_tiledfloor_023.empty_image_offset = (0.0, 0.0)
ob_tiledfloor_023.show_instancer_for_render = False
ob_tiledfloor_023.instance_type = 'COLLECTION'
ob_tiledfloor_023.lineart.crease_threshold = 0.0
ob_tiledfloor_022.location = (0.0, -300.0, 0.0)
ob_tiledfloor_022.empty_image_offset = (0.0, 0.0)
ob_tiledfloor_022.show_instancer_for_render = False
ob_tiledfloor_022.instance_type = 'COLLECTION'
ob_tiledfloor_022.lineart.crease_threshold = 0.0
ob_tiledfloor_021.location = (200.0, -300.0, 0.0)
ob_tiledfloor_021.empty_image_offset = (0.0, 0.0)
ob_tiledfloor_021.show_instancer_for_render = False
ob_tiledfloor_021.instance_type = 'COLLECTION'
ob_tiledfloor_021.lineart.crease_threshold = 0.0
ob_tiledfloor_020.location = (300.0, -300.0, 0.0)
ob_tiledfloor_020.empty_image_offset = (0.0, 0.0)
ob_tiledfloor_020.show_instancer_for_render = False
ob_tiledfloor_020.instance_type = 'COLLECTION'
ob_tiledfloor_020.lineart.crease_threshold = 0.0
ob_tiledfloor_019.location = (300.0, -200.0, 0.0)
ob_tiledfloor_019.empty_image_offset = (0.0, 0.0)
ob_tiledfloor_019.show_instancer_for_render = False
ob_tiledfloor_019.instance_type = 'COLLECTION'
ob_tiledfloor_019.lineart.crease_threshold = 0.0
ob_tiledfloor_018.location = (200.0, -200.0, 0.0)
ob_tiledfloor_018.empty_image_offset = (0.0, 0.0)
ob_tiledfloor_018.show_instancer_for_render = False
ob_tiledfloor_018.instance_type = 'COLLECTION'
ob_tiledfloor_018.lineart.crease_threshold = 0.0
ob_tiledfloor_017.location = (400.0, -200.0, 0.0)
ob_tiledfloor_017.empty_image_offset = (0.0, 0.0)
ob_tiledfloor_017.show_instancer_for_render = False
ob_tiledfloor_017.instance_type = 'COLLECTION'
ob_tiledfloor_017.lineart.crease_threshold = 0.0
ob_tiledfloor_016.location = (500.0, -200.0, 0.0)
ob_tiledfloor_016.empty_image_offset = (0.0, 0.0)
ob_tiledfloor_016.show_instancer_for_render = False
ob_tiledfloor_016.instance_type = 'COLLECTION'
ob_tiledfloor_016.lineart.crease_threshold = 0.0
ob_tiledfloor_015.location = (500.0, -300.0, 0.0)
ob_tiledfloor_015.empty_image_offset = (0.0, 0.0)
ob_tiledfloor_015.show_instancer_for_render = False
ob_tiledfloor_015.instance_type = 'COLLECTION'
ob_tiledfloor_015.lineart.crease_threshold = 0.0
ob_tiledfloor_014.location = (400.0, -300.0, 0.0)
ob_tiledfloor_014.empty_image_offset = (0.0, 0.0)
ob_tiledfloor_014.show_instancer_for_render = False
ob_tiledfloor_014.instance_type = 'COLLECTION'
ob_tiledfloor_014.lineart.crease_threshold = 0.0
ob_tiledfloor_013.location = (400.0, -100.0, 0.0)
ob_tiledfloor_013.empty_image_offset = (0.0, 0.0)
ob_tiledfloor_013.show_instancer_for_render = False
ob_tiledfloor_013.instance_type = 'COLLECTION'
ob_tiledfloor_013.lineart.crease_threshold = 0.0
ob_tiledfloor_012.location = (500.0, -100.0, 0.0)
ob_tiledfloor_012.empty_image_offset = (0.0, 0.0)
ob_tiledfloor_012.show_instancer_for_render = False
ob_tiledfloor_012.instance_type = 'COLLECTION'
ob_tiledfloor_012.lineart.crease_threshold = 0.0
ob_tiledfloor_011.location = (500.0, 0.0, 0.0)
ob_tiledfloor_011.empty_image_offset = (0.0, 0.0)
ob_tiledfloor_011.show_instancer_for_render = False
ob_tiledfloor_011.instance_type = 'COLLECTION'
ob_tiledfloor_011.lineart.crease_threshold = 0.0
ob_tiledfloor_010.location = (400.0, 0.0, 0.0)
ob_tiledfloor_010.empty_image_offset = (0.0, 0.0)
ob_tiledfloor_010.show_instancer_for_render = False
ob_tiledfloor_010.instance_type = 'COLLECTION'
ob_tiledfloor_010.lineart.crease_threshold = 0.0
ob_tiledfloor_009.location = (200.0, 0.0, 0.0)
ob_tiledfloor_009.empty_image_offset = (0.0, 0.0)
ob_tiledfloor_009.show_instancer_for_render = False
ob_tiledfloor_009.instance_type = 'COLLECTION'
ob_tiledfloor_009.lineart.crease_threshold = 0.0
ob_tiledfloor_008.location = (300.0, 0.0, 0.0)
ob_tiledfloor_008.empty_image_offset = (0.0, 0.0)
ob_tiledfloor_008.show_instancer_for_render = False
ob_tiledfloor_008.instance_type = 'COLLECTION'
ob_tiledfloor_008.lineart.crease_threshold = 0.0
ob_tiledfloor_007.location = (300.0, -100.0, 0.0)
ob_tiledfloor_007.empty_image_offset = (0.0, 0.0)
ob_tiledfloor_007.show_instancer_for_render = False
ob_tiledfloor_007.instance_type = 'COLLECTION'
ob_tiledfloor_007.lineart.crease_threshold = 0.0
ob_tiledfloor_006.location = (200.0, -100.0, 0.0)
ob_tiledfloor_006.empty_image_offset = (0.0, 0.0)
ob_tiledfloor_006.show_instancer_for_render = False
ob_tiledfloor_006.instance_type = 'COLLECTION'
ob_tiledfloor_006.lineart.crease_threshold = 0.0
ob_tiledfloor_005.location = (0.0, -100.0, 0.0)
ob_tiledfloor_005.empty_image_offset = (0.0, 0.0)
ob_tiledfloor_005.show_instancer_for_render = False
ob_tiledfloor_005.instance_type = 'COLLECTION'
ob_tiledfloor_005.lineart.crease_threshold = 0.0
ob_tiledfloor_004.location = (100.0, -100.0, 0.0)
ob_tiledfloor_004.empty_image_offset = (0.0, 0.0)
ob_tiledfloor_004.show_instancer_for_render = False
ob_tiledfloor_004.instance_type = 'COLLECTION'
ob_tiledfloor_004.lineart.crease_threshold = 0.0
ob_tiledfloor_003.location = (100.0, 0.0, 0.0)
ob_tiledfloor_003.empty_image_offset = (0.0, 0.0)
ob_tiledfloor_003.show_instancer_for_render = False
ob_tiledfloor_003.instance_type = 'COLLECTION'
ob_tiledfloor_003.lineart.crease_threshold = 0.0
ob_tiledfloor_002.location = (0.0, 0.0, -34.4)
ob_tiledfloor_002.empty_image_offset = (0.0, 0.0)
ob_tiledfloor_002.show_instancer_for_render = False
ob_tiledfloor_002.instance_type = 'COLLECTION'
ob_tiledfloor_002.lineart.crease_threshold = 0.0
ob_tiledfloor_001.location = (-10.57, 68.47, -6.682)
ob_tiledfloor_001.rotation_euler = (0.5686, -0.0, 0.0)
ob_tiledfloor_001.empty_image_offset = (0.0, 0.0)
ob_tiledfloor_001.show_instancer_for_render = False
ob_tiledfloor_001.instance_type = 'COLLECTION'
ob_tiledfloor_001.lineart.crease_threshold = 0.0
ob_tiledfloor.location = (0.0, 0.0, 0.0)
ob_tiledfloor.empty_image_offset = (0.0, 0.0)
ob_tiledfloor.show_instancer_for_render = False
ob_tiledfloor.instance_type = 'COLLECTION'
ob_tiledfloor.lineart.crease_threshold = 0.0
ob_apartment_041.location = (-34.7, 36.48, 14.06)
ob_apartment_041.scale = (13.72, 13.72, 13.72)
ob_apartment_041.empty_image_offset = (0.0, 0.0)
ob_apartment_041.show_instancer_for_render = False
ob_apartment_041.instance_type = 'COLLECTION'
ob_apartment_041.lineart.crease_threshold = 0.0
ob_apartment_040.location = (538.6, 35.6, 14.06)
ob_apartment_040.scale = (13.72, 13.72, 13.72)
ob_apartment_040.empty_image_offset = (0.0, 0.0)
ob_apartment_040.show_instancer_for_render = False
ob_apartment_040.instance_type = 'COLLECTION'
ob_apartment_040.lineart.crease_threshold = 0.0
ob_apartment_039.location = (536.0, -335.8, 14.06)
ob_apartment_039.scale = (13.72, 13.72, 13.72)
ob_apartment_039.empty_image_offset = (0.0, 0.0)
ob_apartment_039.show_instancer_for_render = False
ob_apartment_039.instance_type = 'COLLECTION'
ob_apartment_039.lineart.crease_threshold = 0.0
ob_apartment_038.location = (386.5, -328.0, 14.06)
ob_apartment_038.scale = (13.72, 13.72, 13.72)
ob_apartment_038.empty_image_offset = (0.0, 0.0)
ob_apartment_038.show_instancer_for_render = False
ob_apartment_038.instance_type = 'COLLECTION'
ob_apartment_038.lineart.crease_threshold = 0.0
ob_apartment_037.location = (256.3, -279.0, 14.06)
ob_apartment_037.scale = (13.72, 13.72, 13.72)
ob_apartment_037.empty_image_offset = (0.0, 0.0)
ob_apartment_037.show_instancer_for_render = False
ob_apartment_037.instance_type = 'COLLECTION'
ob_apartment_037.lineart.crease_threshold = 0.0
ob_apartment_036.location = (383.0, -264.2, 14.06)
ob_apartment_036.scale = (13.72, 13.72, 13.72)
ob_apartment_036.empty_image_offset = (0.0, 0.0)
ob_apartment_036.show_instancer_for_render = False
ob_apartment_036.instance_type = 'COLLECTION'
ob_apartment_036.lineart.crease_threshold = 0.0
ob_apartment_035.location = (397.0, -200.4, 14.06)
ob_apartment_035.scale = (13.72, 13.72, 13.72)
ob_apartment_035.empty_image_offset = (0.0, 0.0)
ob_apartment_035.show_instancer_for_render = False
ob_apartment_035.instance_type = 'COLLECTION'
ob_apartment_035.lineart.crease_threshold = 0.0
ob_apartment_034.location = (336.7, -198.6, 14.06)
ob_apartment_034.scale = (13.72, 13.72, 13.72)
ob_apartment_034.empty_image_offset = (0.0, 0.0)
ob_apartment_034.show_instancer_for_render = False
ob_apartment_034.instance_type = 'COLLECTION'
ob_apartment_034.lineart.crease_threshold = 0.0
ob_apartment_033.location = (269.4, -198.6, 14.06)
ob_apartment_033.scale = (13.72, 13.72, 13.72)
ob_apartment_033.empty_image_offset = (0.0, 0.0)
ob_apartment_033.show_instancer_for_render = False
ob_apartment_033.instance_type = 'COLLECTION'
ob_apartment_033.lineart.crease_threshold = 0.0
ob_apartment_030.location = (198.6, -65.37, 14.06)
ob_apartment_030.scale = (13.72, 13.72, 13.72)
ob_apartment_030.empty_image_offset = (0.0, 0.0)
ob_apartment_030.show_instancer_for_render = False
ob_apartment_030.instance_type = 'COLLECTION'
ob_apartment_030.lineart.crease_threshold = 0.0
ob_apartment_029.location = (273.4, -237.7, 14.06)
ob_apartment_029.scale = (13.72, 13.72, 13.72)
ob_apartment_029.empty_image_offset = (0.0, 0.0)
ob_apartment_029.show_instancer_for_render = False
ob_apartment_029.instance_type = 'COLLECTION'
ob_apartment_029.lineart.crease_threshold = 0.0
ob_apartment_028.location = (338.5, -238.5, 14.06)
ob_apartment_028.scale = (13.72, 13.72, 13.72)
ob_apartment_028.empty_image_offset = (0.0, 0.0)
ob_apartment_028.show_instancer_for_render = False
ob_apartment_028.instance_type = 'COLLECTION'
ob_apartment_028.lineart.crease_threshold = 0.0
ob_apartment_027.location = (204.8, -196.9, 14.06)
ob_apartment_027.scale = (13.72, 13.72, 13.72)
ob_apartment_027.empty_image_offset = (0.0, 0.0)
ob_apartment_027.show_instancer_for_render = False
ob_apartment_027.instance_type = 'COLLECTION'
ob_apartment_027.lineart.crease_threshold = 0.0
ob_apartment_026.location = (206.5, -255.4, 14.06)
ob_apartment_026.scale = (13.72, 13.72, 13.72)
ob_apartment_026.empty_image_offset = (0.0, 0.0)
ob_apartment_026.show_instancer_for_render = False
ob_apartment_026.instance_type = 'COLLECTION'
ob_apartment_026.lineart.crease_threshold = 0.0
ob_apartment_025.location = (430.1, -144.2, 14.06)
ob_apartment_025.scale = (13.72, 13.72, 13.72)
ob_apartment_025.empty_image_offset = (0.0, 0.0)
ob_apartment_025.show_instancer_for_render = False
ob_apartment_025.instance_type = 'COLLECTION'
ob_apartment_025.lineart.crease_threshold = 0.0
ob_apartment_024.location = (325.1, -63.83, 14.06)
ob_apartment_024.scale = (13.72, 13.72, 13.72)
ob_apartment_024.empty_image_offset = (0.0, 0.0)
ob_apartment_024.show_instancer_for_render = False
ob_apartment_024.instance_type = 'COLLECTION'
ob_apartment_024.lineart.crease_threshold = 0.0
ob_apartment_023.location = (138.3, -249.3, 14.06)
ob_apartment_023.scale = (13.72, 13.72, 13.72)
ob_apartment_023.empty_image_offset = (0.0, 0.0)
ob_apartment_023.show_instancer_for_render = False
ob_apartment_023.instance_type = 'COLLECTION'
ob_apartment_023.lineart.crease_threshold = 0.0
ob_apartment_022.location = (137.5, -196.0, 14.06)
ob_apartment_022.scale = (13.72, 13.72, 13.72)
ob_apartment_022.empty_image_offset = (0.0, 0.0)
ob_apartment_022.show_instancer_for_render = False
ob_apartment_022.instance_type = 'COLLECTION'
ob_apartment_022.lineart.crease_threshold = 0.0
ob_apartment_021.location = (391.8, -116.5, 14.06)
ob_apartment_021.scale = (13.72, 13.72, 13.72)
ob_apartment_021.empty_image_offset = (0.0, 0.0)
ob_apartment_021.show_instancer_for_render = False
ob_apartment_021.instance_type = 'COLLECTION'
ob_apartment_021.lineart.crease_threshold = 0.0
ob_apartment_020.location = (307.9, 11.13, 14.06)
ob_apartment_020.scale = (13.72, 13.72, 13.72)
ob_apartment_020.empty_image_offset = (0.0, 0.0)
ob_apartment_020.show_instancer_for_render = False
ob_apartment_020.instance_type = 'COLLECTION'
ob_apartment_020.lineart.crease_threshold = 0.0
ob_apartment_019.location = (260.7, -31.69, 14.06)
ob_apartment_019.scale = (13.72, 13.72, 13.72)
ob_apartment_019.empty_image_offset = (0.0, 0.0)
ob_apartment_019.show_instancer_for_render = False
ob_apartment_019.instance_type = 'COLLECTION'
ob_apartment_019.lineart.crease_threshold = 0.0
ob_apartment_018.location = (203.9, 6.761, 14.06)
ob_apartment_018.scale = (13.72, 13.72, 13.72)
ob_apartment_018.empty_image_offset = (0.0, 0.0)
ob_apartment_018.show_instancer_for_render = False
ob_apartment_018.instance_type = 'COLLECTION'
ob_apartment_018.lineart.crease_threshold = 0.0
ob_apartment_010.location = (72.51, 35.83, 14.06)
ob_apartment_010.scale = (13.72, 13.72, 13.72)
ob_apartment_010.empty_image_offset = (0.0, 0.0)
ob_apartment_010.show_instancer_for_render = False
ob_apartment_010.instance_type = 'COLLECTION'
ob_apartment_010.lineart.crease_threshold = 0.0
ob_apartment_007.location = (54.9, -194.3, 14.06)
ob_apartment_007.scale = (13.72, 13.72, 13.72)
ob_apartment_007.empty_image_offset = (0.0, 0.0)
ob_apartment_007.show_instancer_for_render = False
ob_apartment_007.instance_type = 'COLLECTION'
ob_apartment_007.lineart.crease_threshold = 0.0
ob_apartment_006.location = (28.28, -137.3, 14.06)
ob_apartment_006.scale = (13.72, 13.72, 13.72)
ob_apartment_006.empty_image_offset = (0.0, 0.0)
ob_apartment_006.show_instancer_for_render = False
ob_apartment_006.instance_type = 'COLLECTION'
ob_apartment_006.lineart.crease_threshold = 0.0
ob_apartment_005.location = (65.13, -137.3, 14.06)
ob_apartment_005.scale = (13.72, 13.72, 13.72)
ob_apartment_005.empty_image_offset = (0.0, 0.0)
ob_apartment_005.show_instancer_for_render = False
ob_apartment_005.instance_type = 'COLLECTION'
ob_apartment_005.lineart.crease_threshold = 0.0
ob_apartment_004.location = (59.69, -84.13, 14.06)
ob_apartment_004.scale = (13.72, 13.72, 13.72)
ob_apartment_004.empty_image_offset = (0.0, 0.0)
ob_apartment_004.show_instancer_for_render = False
ob_apartment_004.instance_type = 'COLLECTION'
ob_apartment_004.lineart.crease_threshold = 0.0
ob_apartment_002.location = (135.0, 36.04, 14.06)
ob_apartment_002.scale = (13.72, 13.72, 13.72)
ob_apartment_002.empty_image_offset = (0.0, 0.0)
ob_apartment_002.show_instancer_for_render = False
ob_apartment_002.instance_type = 'COLLECTION'
ob_apartment_002.lineart.crease_threshold = 0.0
ob_apartment.location = (36.75, -36.44, 14.06)
ob_apartment.scale = (13.72, 13.72, 13.72)
ob_apartment.empty_image_offset = (0.0, 0.0)
ob_apartment.show_instancer_for_render = False
ob_apartment.instance_type = 'COLLECTION'
ob_apartment.lineart.crease_threshold = 0.0
ob_apartment_045.location = (226.2, -323.8, 7.701)
ob_apartment_045.scale = (28.6, 28.6, 28.6)
ob_apartment_045.empty_image_offset = (0.0, 0.0)
ob_apartment_045.show_instancer_for_render = False
ob_apartment_045.instance_type = 'COLLECTION'
ob_apartment_045.lineart.crease_threshold = 0.0
ob_apartment_044.location = (-19.78, -202.1, 7.701)
ob_apartment_044.scale = (28.6, 28.6, 28.6)
ob_apartment_044.empty_image_offset = (0.0, 0.0)
ob_apartment_044.show_instancer_for_render = False
ob_apartment_044.instance_type = 'COLLECTION'
ob_apartment_044.lineart.crease_threshold = 0.0
ob_apartment_043.location = (102.3, -326.1, 7.701)
ob_apartment_043.scale = (28.6, 28.6, 28.6)
ob_apartment_043.empty_image_offset = (0.0, 0.0)
ob_apartment_043.show_instancer_for_render = False
ob_apartment_043.instance_type = 'COLLECTION'
ob_apartment_043.lineart.crease_threshold = 0.0
ob_apartment_042.location = (42.42, -326.1, 7.701)
ob_apartment_042.scale = (28.6, 28.6, 28.6)
ob_apartment_042.empty_image_offset = (0.0, 0.0)
ob_apartment_042.show_instancer_for_render = False
ob_apartment_042.instance_type = 'COLLECTION'
ob_apartment_042.lineart.crease_threshold = 0.0
ob_apartment_032.location = (-19.08, -326.1, 7.701)
ob_apartment_032.scale = (28.6, 28.6, 28.6)
ob_apartment_032.empty_image_offset = (0.0, 0.0)
ob_apartment_032.show_instancer_for_render = False
ob_apartment_032.instance_type = 'COLLECTION'
ob_apartment_032.lineart.crease_threshold = 0.0
ob_apartment_031.location = (-19.78, -265.2, 7.701)
ob_apartment_031.scale = (28.6, 28.6, 28.6)
ob_apartment_031.empty_image_offset = (0.0, 0.0)
ob_apartment_031.show_instancer_for_render = False
ob_apartment_031.instance_type = 'COLLECTION'
ob_apartment_031.lineart.crease_threshold = 0.0
ob_apartment_017.location = (164.0, -324.0, 7.701)
ob_apartment_017.scale = (28.6, 28.6, 28.6)
ob_apartment_017.empty_image_offset = (0.0, 0.0)
ob_apartment_017.show_instancer_for_render = False
ob_apartment_017.instance_type = 'COLLECTION'
ob_apartment_017.lineart.crease_threshold = 0.0
ob_apartment_016.location = (453.1, -270.9, 7.701)
ob_apartment_016.scale = (28.6, 28.6, 28.6)
ob_apartment_016.empty_image_offset = (0.0, 0.0)
ob_apartment_016.show_instancer_for_render = False
ob_apartment_016.instance_type = 'COLLECTION'
ob_apartment_016.lineart.crease_threshold = 0.0
ob_apartment_015.location = (401.5, -36.72, 7.701)
ob_apartment_015.scale = (28.6, 28.6, 28.6)
ob_apartment_015.empty_image_offset = (0.0, 0.0)
ob_apartment_015.show_instancer_for_render = False
ob_apartment_015.instance_type = 'COLLECTION'
ob_apartment_015.lineart.crease_threshold = 0.0
ob_apartment_014.location = (493.3, -74.96, 7.701)
ob_apartment_014.scale = (28.6, 28.6, 28.6)
ob_apartment_014.empty_image_offset = (0.0, 0.0)
ob_apartment_014.show_instancer_for_render = False
ob_apartment_014.instance_type = 'COLLECTION'
ob_apartment_014.lineart.crease_threshold = 0.0
ob_apartment_013.location = (500.5, -177.5, 7.701)
ob_apartment_013.scale = (28.6, 28.6, 28.6)
ob_apartment_013.empty_image_offset = (0.0, 0.0)
ob_apartment_013.show_instancer_for_render = False
ob_apartment_013.instance_type = 'COLLECTION'
ob_apartment_013.lineart.crease_threshold = 0.0
ob_apartment_012.location = (314.8, -126.0, 7.701)
ob_apartment_012.scale = (28.6, 28.6, 28.6)
ob_apartment_012.empty_image_offset = (0.0, 0.0)
ob_apartment_012.show_instancer_for_render = False
ob_apartment_012.instance_type = 'COLLECTION'
ob_apartment_012.lineart.crease_threshold = 0.0
ob_apartment_011.location = (219.9, -126.0, 7.701)
ob_apartment_011.scale = (28.6, 28.6, 28.6)
ob_apartment_011.empty_image_offset = (0.0, 0.0)
ob_apartment_011.show_instancer_for_render = False
ob_apartment_011.instance_type = 'COLLECTION'
ob_apartment_011.lineart.crease_threshold = 0.0
ob_apartment_009.location = (122.1, -35.95, 7.701)
ob_apartment_009.scale = (28.6, 28.6, 28.6)
ob_apartment_009.empty_image_offset = (0.0, 0.0)
ob_apartment_009.show_instancer_for_render = False
ob_apartment_009.instance_type = 'COLLECTION'
ob_apartment_009.lineart.crease_threshold = 0.0
ob_apartment_008.location = (-21.38, -142.6, 7.701)
ob_apartment_008.scale = (28.6, 28.6, 28.6)
ob_apartment_008.empty_image_offset = (0.0, 0.0)
ob_apartment_008.show_instancer_for_render = False
ob_apartment_008.instance_type = 'COLLECTION'
ob_apartment_008.lineart.crease_threshold = 0.0
ob_apartment_003.location = (122.1, -123.1, 7.701)
ob_apartment_003.scale = (28.6, 28.6, 28.6)
ob_apartment_003.empty_image_offset = (0.0, 0.0)
ob_apartment_003.show_instancer_for_render = False
ob_apartment_003.instance_type = 'COLLECTION'
ob_apartment_003.lineart.crease_threshold = 0.0
ob_apartment_001.location = (-21.38, -82.55, 7.701)
ob_apartment_001.scale = (28.6, 28.6, 28.6)
ob_apartment_001.empty_image_offset = (0.0, 0.0)
ob_apartment_001.show_instancer_for_render = False
ob_apartment_001.instance_type = 'COLLECTION'
ob_apartment_001.lineart.crease_threshold = 0.0
ob_jewel_005.location = (85.28, -1.288, 1.209)
ob_jewel_005.empty_image_offset = (0.0, 0.0)
ob_jewel_005.show_instancer_for_render = False
ob_jewel_005.instance_type = 'COLLECTION'
ob_jewel_005.lineart.crease_threshold = 0.0
ob_jewel_004.location = (361.3, -217.5, 1.095)
ob_jewel_004.empty_image_offset = (0.0, 0.0)
ob_jewel_004.show_instancer_for_render = False
ob_jewel_004.instance_type = 'COLLECTION'
ob_jewel_004.lineart.crease_threshold = 0.0
ob_jewel_003.location = (88.97, -234.6, 1.095)
ob_jewel_003.empty_image_offset = (0.0, 0.0)
ob_jewel_003.show_instancer_for_render = False
ob_jewel_003.instance_type = 'COLLECTION'
ob_jewel_003.lineart.crease_threshold = 0.0
ob_jewel_002.location = (6.207, 7.254, 1.094)
ob_jewel_002.empty_image_offset = (0.0, 0.0)
ob_jewel_002.show_instancer_for_render = False
ob_jewel_002.instance_type = 'COLLECTION'
ob_jewel_002.lineart.crease_threshold = 0.0
ob_jewel_001.location = (-21.51, -233.4, 1.095)
ob_jewel_001.empty_image_offset = (0.0, 0.0)
ob_jewel_001.show_instancer_for_render = False
ob_jewel_001.instance_type = 'COLLECTION'
ob_jewel_001.lineart.crease_threshold = 0.0
ob_jewel.location = (356.9, -30.12, 1.095)
ob_jewel.empty_image_offset = (0.0, 0.0)
ob_jewel.show_instancer_for_render = False
ob_jewel.instance_type = 'COLLECTION'
ob_jewel.lineart.crease_threshold = 0.0
ob_skybox.instance_collection = col_skybox
ob_tiledfloor_025.instance_collection = col_tiledfloor
ob_tiledfloor_024.instance_collection = col_tiledfloor
ob_tiledfloor_023.instance_collection = col_tiledfloor
ob_tiledfloor_022.instance_collection = col_tiledfloor
ob_tiledfloor_021.instance_collection = col_tiledfloor
ob_tiledfloor_020.instance_collection = col_tiledfloor
ob_tiledfloor_019.instance_collection = col_tiledfloor
ob_tiledfloor_018.instance_collection = col_tiledfloor
ob_tiledfloor_017.instance_collection = col_tiledfloor
ob_tiledfloor_016.instance_collection = col_tiledfloor
ob_tiledfloor_015.instance_collection = col_tiledfloor
ob_tiledfloor_014.instance_collection = col_tiledfloor
ob_tiledfloor_013.instance_collection = col_tiledfloor
ob_tiledfloor_012.instance_collection = col_tiledfloor
ob_tiledfloor_011.instance_collection = col_tiledfloor
ob_tiledfloor_010.instance_collection = col_tiledfloor
ob_tiledfloor_009.instance_collection = col_tiledfloor
ob_tiledfloor_008.instance_collection = col_tiledfloor
ob_tiledfloor_007.instance_collection = col_tiledfloor
ob_tiledfloor_006.instance_collection = col_tiledfloor
ob_tiledfloor_005.instance_collection = col_tiledfloor
ob_tiledfloor_004.instance_collection = col_tiledfloor
ob_tiledfloor_003.instance_collection = col_tiledfloor
ob_tiledfloor_002.instance_collection = col_tiledfloor
ob_tiledfloor_001.instance_collection = col_tiledfloor
ob_tiledfloor.instance_collection = col_tiledfloor
ob_apartment_041.instance_collection = col_apartment
ob_apartment_040.instance_collection = col_apartment
ob_apartment_039.instance_collection = col_apartment
ob_apartment_038.instance_collection = col_apartment
ob_apartment_037.instance_collection = col_apartment
ob_apartment_036.instance_collection = col_apartment
ob_apartment_035.instance_collection = col_apartment
ob_apartment_034.instance_collection = col_apartment
ob_apartment_033.instance_collection = col_apartment
ob_apartment_030.instance_collection = col_apartment
ob_apartment_029.instance_collection = col_apartment
ob_apartment_028.instance_collection = col_apartment
ob_apartment_027.instance_collection = col_apartment
ob_apartment_026.instance_collection = col_apartment
ob_apartment_025.instance_collection = col_apartment
ob_apartment_024.instance_collection = col_apartment
ob_apartment_023.instance_collection = col_apartment
ob_apartment_022.instance_collection = col_apartment
ob_apartment_021.instance_collection = col_apartment
ob_apartment_020.instance_collection = col_apartment
ob_apartment_019.instance_collection = col_apartment
ob_apartment_018.instance_collection = col_apartment
ob_apartment_010.instance_collection = col_apartment
ob_apartment_007.instance_collection = col_apartment
ob_apartment_006.instance_collection = col_apartment
ob_apartment_005.instance_collection = col_apartment
ob_apartment_004.instance_collection = col_apartment
ob_apartment_002.instance_collection = col_apartment
ob_apartment.instance_collection = col_apartment
ob_apartment_045.instance_collection = col_apartment
ob_apartment_044.instance_collection = col_apartment
ob_apartment_043.instance_collection = col_apartment
ob_apartment_042.instance_collection = col_apartment
ob_apartment_032.instance_collection = col_apartment
ob_apartment_031.instance_collection = col_apartment
ob_apartment_017.instance_collection = col_apartment
ob_apartment_016.instance_collection = col_apartment
ob_apartment_015.instance_collection = col_apartment
ob_apartment_014.instance_collection = col_apartment
ob_apartment_013.instance_collection = col_apartment
ob_apartment_012.instance_collection = col_apartment
ob_apartment_011.instance_collection = col_apartment
ob_apartment_009.instance_collection = col_apartment
ob_apartment_008.instance_collection = col_apartment
ob_apartment_003.instance_collection = col_apartment
ob_apartment_001.instance_collection = col_apartment
ob_jewel_005.instance_collection = col_jewel
ob_jewel_004.instance_collection = col_jewel
ob_jewel_003.instance_collection = col_jewel
ob_jewel_002.instance_collection = col_jewel
ob_jewel_001.instance_collection = col_jewel
ob_jewel.instance_collection = col_jewel

# ---- collection membership
col_collection_1.objects.link(ob_point)
col_collection_1.objects.link(ob_cube)
col_collection_1.objects.link(ob_lamp)
col_collection_1.objects.link(ob_camera)
col_collection_1.objects.link(ob_avatar)
col_collection_1.objects.link(ob_avatarcam)
col_collection_1.objects.link(ob_monkey)
col_collection_1.objects.link(ob_skybox)
col_collection_1.objects.link(ob_tiledfloor_025)
col_collection_1.objects.link(ob_tiledfloor_024)
col_collection_1.objects.link(ob_tiledfloor_023)
col_collection_1.objects.link(ob_tiledfloor_022)
col_collection_1.objects.link(ob_tiledfloor_021)
col_collection_1.objects.link(ob_tiledfloor_020)
col_collection_1.objects.link(ob_tiledfloor_019)
col_collection_1.objects.link(ob_tiledfloor_018)
col_collection_1.objects.link(ob_tiledfloor_017)
col_collection_1.objects.link(ob_tiledfloor_016)
col_collection_1.objects.link(ob_tiledfloor_015)
col_collection_1.objects.link(ob_tiledfloor_014)
col_collection_1.objects.link(ob_tiledfloor_013)
col_collection_1.objects.link(ob_tiledfloor_012)
col_collection_1.objects.link(ob_tiledfloor_011)
col_collection_1.objects.link(ob_tiledfloor_010)
col_collection_1.objects.link(ob_tiledfloor_009)
col_collection_1.objects.link(ob_tiledfloor_008)
col_collection_1.objects.link(ob_tiledfloor_007)
col_collection_1.objects.link(ob_tiledfloor_006)
col_collection_1.objects.link(ob_tiledfloor_005)
col_collection_1.objects.link(ob_tiledfloor_004)
col_collection_1.objects.link(ob_tiledfloor_003)
col_collection_1.objects.link(ob_tiledfloor_002)
col_collection_1.objects.link(ob_tiledfloor_001)
col_collection_1.objects.link(ob_tiledfloor)
col_collection_1.objects.link(ob_apartment_041)
col_collection_1.objects.link(ob_apartment_040)
col_collection_1.objects.link(ob_apartment_039)
col_collection_1.objects.link(ob_apartment_038)
col_collection_1.objects.link(ob_apartment_037)
col_collection_1.objects.link(ob_apartment_036)
col_collection_1.objects.link(ob_apartment_035)
col_collection_1.objects.link(ob_apartment_034)
col_collection_1.objects.link(ob_apartment_033)
col_collection_1.objects.link(ob_apartment_030)
col_collection_1.objects.link(ob_apartment_029)
col_collection_1.objects.link(ob_apartment_028)
col_collection_1.objects.link(ob_apartment_027)
col_collection_1.objects.link(ob_apartment_026)
col_collection_1.objects.link(ob_apartment_025)
col_collection_1.objects.link(ob_apartment_024)
col_collection_1.objects.link(ob_apartment_023)
col_collection_1.objects.link(ob_apartment_022)
col_collection_1.objects.link(ob_apartment_021)
col_collection_1.objects.link(ob_apartment_020)
col_collection_1.objects.link(ob_apartment_019)
col_collection_1.objects.link(ob_apartment_018)
col_collection_1.objects.link(ob_apartment_010)
col_collection_1.objects.link(ob_apartment_007)
col_collection_1.objects.link(ob_apartment_006)
col_collection_1.objects.link(ob_apartment_005)
col_collection_1.objects.link(ob_apartment_004)
col_collection_1.objects.link(ob_apartment_002)
col_collection_1.objects.link(ob_apartment)
col_collection_1.objects.link(ob_apartment_045)
col_collection_1.objects.link(ob_apartment_044)
col_collection_1.objects.link(ob_apartment_043)
col_collection_1.objects.link(ob_apartment_042)
col_collection_1.objects.link(ob_apartment_032)
col_collection_1.objects.link(ob_apartment_031)
col_collection_1.objects.link(ob_apartment_017)
col_collection_1.objects.link(ob_apartment_016)
col_collection_1.objects.link(ob_apartment_015)
col_collection_1.objects.link(ob_apartment_014)
col_collection_1.objects.link(ob_apartment_013)
col_collection_1.objects.link(ob_apartment_012)
col_collection_1.objects.link(ob_apartment_011)
col_collection_1.objects.link(ob_apartment_009)
col_collection_1.objects.link(ob_apartment_008)
col_collection_1.objects.link(ob_apartment_003)
col_collection_1.objects.link(ob_apartment_001)
col_collection_1.objects.link(ob_jewel_005)
col_collection_1.objects.link(ob_jewel_004)
col_collection_1.objects.link(ob_jewel_003)
col_collection_1.objects.link(ob_jewel_002)
col_collection_1.objects.link(ob_jewel_001)
col_collection_1.objects.link(ob_jewel)

# ---- scene / render settings (as saved in the file)
scene.camera = ob_avatarcam
scene.frame_start = 1; scene.frame_end = 250; scene.frame_set(1)
scene.render.engine = 'BLENDER_EEVEE_NEXT'
scene.render.image_settings.color_mode = 'RGB'
scene.render.image_settings.compression = 90
scene.render.resolution_percentage = 50
scene.render.dither_intensity = 0.0
scene.render.bake_margin = 2
scene.render.bake_bias = 0.0
scene.cycles.use_denoising = False
scene.cycles.samples = 10
scene.cycles.sampling_pattern = 'TABULATED_SOBOL'
scene.cycles.light_sampling_threshold = 0.0
scene.cycles.use_adaptive_sampling = False
scene.cycles.use_light_tree = False
scene.cycles.blur_glossy = 0.0
scene.cycles.volume_bounces = 1
scene.cycles.pixel_filter_type = 'GAUSSIAN'
scene.cycles.sample_clamp_indirect = 0.0
scene.view_settings.view_transform = 'Standard'
bpy.context.view_layer.update()
